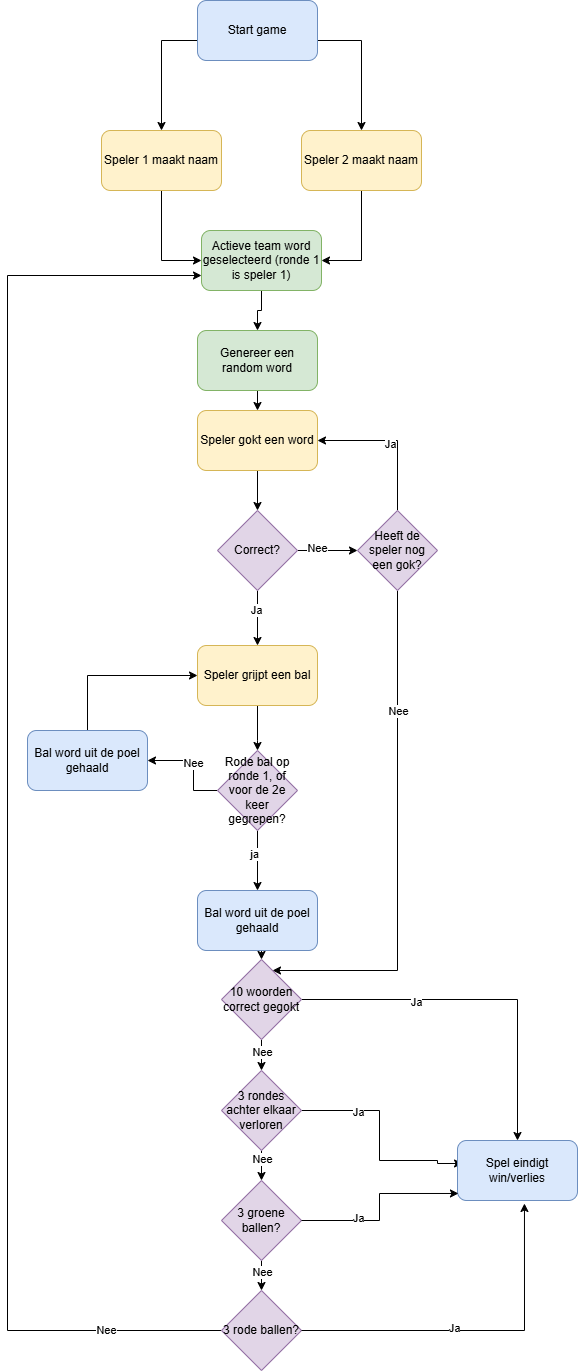

The diagram above was exported from draw.io. Its source (the exported page's mxGraphModel, read from the mxfile embedded in the PNG):
<mxGraphModel dx="1426" dy="777" grid="1" gridSize="10" guides="1" tooltips="1" connect="1" arrows="1" fold="1" page="1" pageScale="1" pageWidth="827" pageHeight="1169" math="0" shadow="0">
  <root>
    <mxCell id="0" />
    <mxCell id="1" parent="0" />
    <mxCell id="oClGTv9jNvnOxV3lfpxi-3" style="edgeStyle=orthogonalEdgeStyle;rounded=0;orthogonalLoop=1;jettySize=auto;html=1;entryX=0.5;entryY=0;entryDx=0;entryDy=0;" edge="1" parent="1" source="uWzpOT1AdCiu_1bDRIk7-1" target="oClGTv9jNvnOxV3lfpxi-1">
      <mxGeometry relative="1" as="geometry">
        <Array as="points">
          <mxPoint x="314" y="170" />
        </Array>
      </mxGeometry>
    </mxCell>
    <mxCell id="oClGTv9jNvnOxV3lfpxi-4" style="edgeStyle=orthogonalEdgeStyle;rounded=0;orthogonalLoop=1;jettySize=auto;html=1;entryX=0.5;entryY=0;entryDx=0;entryDy=0;" edge="1" parent="1" source="uWzpOT1AdCiu_1bDRIk7-1" target="oClGTv9jNvnOxV3lfpxi-2">
      <mxGeometry relative="1" as="geometry">
        <Array as="points">
          <mxPoint x="514" y="170" />
        </Array>
      </mxGeometry>
    </mxCell>
    <mxCell id="uWzpOT1AdCiu_1bDRIk7-1" value="Start game" style="rounded=1;whiteSpace=wrap;html=1;fillColor=#dae8fc;strokeColor=#6c8ebf;" parent="1" vertex="1">
      <mxGeometry x="350" y="130" width="120" height="60" as="geometry" />
    </mxCell>
    <mxCell id="uWzpOT1AdCiu_1bDRIk7-5" style="edgeStyle=orthogonalEdgeStyle;rounded=0;orthogonalLoop=1;jettySize=auto;html=1;exitX=0.5;exitY=1;exitDx=0;exitDy=0;entryX=0.5;entryY=0;entryDx=0;entryDy=0;" parent="1" source="uWzpOT1AdCiu_1bDRIk7-2" target="uWzpOT1AdCiu_1bDRIk7-4" edge="1">
      <mxGeometry relative="1" as="geometry" />
    </mxCell>
    <mxCell id="uWzpOT1AdCiu_1bDRIk7-2" value="Genereer een random word" style="rounded=1;whiteSpace=wrap;html=1;fillColor=#d5e8d4;strokeColor=#82b366;" parent="1" vertex="1">
      <mxGeometry x="350" y="460" width="120" height="60" as="geometry" />
    </mxCell>
    <mxCell id="uWzpOT1AdCiu_1bDRIk7-7" style="edgeStyle=orthogonalEdgeStyle;rounded=0;orthogonalLoop=1;jettySize=auto;html=1;entryX=0.5;entryY=0;entryDx=0;entryDy=0;" parent="1" source="uWzpOT1AdCiu_1bDRIk7-4" target="uWzpOT1AdCiu_1bDRIk7-6" edge="1">
      <mxGeometry relative="1" as="geometry" />
    </mxCell>
    <mxCell id="uWzpOT1AdCiu_1bDRIk7-4" value="Speler gokt een word" style="rounded=1;whiteSpace=wrap;html=1;fillColor=#fff2cc;strokeColor=#d6b656;" parent="1" vertex="1">
      <mxGeometry x="350" y="540" width="120" height="60" as="geometry" />
    </mxCell>
    <mxCell id="uWzpOT1AdCiu_1bDRIk7-9" style="edgeStyle=orthogonalEdgeStyle;rounded=0;orthogonalLoop=1;jettySize=auto;html=1;" parent="1" source="uWzpOT1AdCiu_1bDRIk7-6" target="uWzpOT1AdCiu_1bDRIk7-8" edge="1">
      <mxGeometry relative="1" as="geometry" />
    </mxCell>
    <mxCell id="uWzpOT1AdCiu_1bDRIk7-10" value="Nee" style="edgeLabel;html=1;align=center;verticalAlign=middle;resizable=0;points=[];" parent="uWzpOT1AdCiu_1bDRIk7-9" vertex="1" connectable="0">
      <mxGeometry x="-0.3667" y="3" relative="1" as="geometry">
        <mxPoint as="offset" />
      </mxGeometry>
    </mxCell>
    <mxCell id="uWzpOT1AdCiu_1bDRIk7-14" style="edgeStyle=orthogonalEdgeStyle;rounded=0;orthogonalLoop=1;jettySize=auto;html=1;entryX=0.5;entryY=0;entryDx=0;entryDy=0;" parent="1" source="uWzpOT1AdCiu_1bDRIk7-6" target="uWzpOT1AdCiu_1bDRIk7-13" edge="1">
      <mxGeometry relative="1" as="geometry" />
    </mxCell>
    <mxCell id="uWzpOT1AdCiu_1bDRIk7-15" value="Ja" style="edgeLabel;html=1;align=center;verticalAlign=middle;resizable=0;points=[];" parent="uWzpOT1AdCiu_1bDRIk7-14" vertex="1" connectable="0">
      <mxGeometry x="-0.3091" y="-2" relative="1" as="geometry">
        <mxPoint as="offset" />
      </mxGeometry>
    </mxCell>
    <mxCell id="uWzpOT1AdCiu_1bDRIk7-6" value="Correct?" style="rhombus;whiteSpace=wrap;html=1;fillColor=#e1d5e7;strokeColor=#9673a6;" parent="1" vertex="1">
      <mxGeometry x="370" y="640" width="80" height="80" as="geometry" />
    </mxCell>
    <mxCell id="uWzpOT1AdCiu_1bDRIk7-11" style="edgeStyle=orthogonalEdgeStyle;rounded=0;orthogonalLoop=1;jettySize=auto;html=1;exitX=0.5;exitY=0;exitDx=0;exitDy=0;entryX=1;entryY=0.5;entryDx=0;entryDy=0;" parent="1" source="uWzpOT1AdCiu_1bDRIk7-8" target="uWzpOT1AdCiu_1bDRIk7-4" edge="1">
      <mxGeometry relative="1" as="geometry" />
    </mxCell>
    <mxCell id="uWzpOT1AdCiu_1bDRIk7-12" value="Ja" style="edgeLabel;html=1;align=center;verticalAlign=middle;resizable=0;points=[];" parent="uWzpOT1AdCiu_1bDRIk7-11" vertex="1" connectable="0">
      <mxGeometry x="0.04" y="3" relative="1" as="geometry">
        <mxPoint as="offset" />
      </mxGeometry>
    </mxCell>
    <mxCell id="uWzpOT1AdCiu_1bDRIk7-18" style="edgeStyle=orthogonalEdgeStyle;rounded=0;orthogonalLoop=1;jettySize=auto;html=1;exitX=0.5;exitY=1;exitDx=0;exitDy=0;" parent="1" source="uWzpOT1AdCiu_1bDRIk7-8" target="oClGTv9jNvnOxV3lfpxi-23" edge="1">
      <mxGeometry relative="1" as="geometry">
        <mxPoint x="550" y="1000" as="targetPoint" />
        <Array as="points">
          <mxPoint x="550" y="1100" />
        </Array>
      </mxGeometry>
    </mxCell>
    <mxCell id="uWzpOT1AdCiu_1bDRIk7-19" value="Nee" style="edgeLabel;html=1;align=center;verticalAlign=middle;resizable=0;points=[];" parent="uWzpOT1AdCiu_1bDRIk7-18" vertex="1" connectable="0">
      <mxGeometry x="-0.5229" relative="1" as="geometry">
        <mxPoint as="offset" />
      </mxGeometry>
    </mxCell>
    <mxCell id="uWzpOT1AdCiu_1bDRIk7-8" value="Heeft de speler nog een gok?" style="rhombus;whiteSpace=wrap;html=1;fillColor=#e1d5e7;strokeColor=#9673a6;" parent="1" vertex="1">
      <mxGeometry x="510" y="640" width="80" height="80" as="geometry" />
    </mxCell>
    <mxCell id="uWzpOT1AdCiu_1bDRIk7-17" style="edgeStyle=orthogonalEdgeStyle;rounded=0;orthogonalLoop=1;jettySize=auto;html=1;" parent="1" source="uWzpOT1AdCiu_1bDRIk7-13" edge="1">
      <mxGeometry relative="1" as="geometry">
        <mxPoint x="410" y="880" as="targetPoint" />
        <Array as="points">
          <mxPoint x="410" y="870" />
        </Array>
      </mxGeometry>
    </mxCell>
    <mxCell id="uWzpOT1AdCiu_1bDRIk7-13" value="Speler grijpt een bal" style="rounded=1;whiteSpace=wrap;html=1;fillColor=#fff2cc;strokeColor=#d6b656;" parent="1" vertex="1">
      <mxGeometry x="350" y="775" width="120" height="60" as="geometry" />
    </mxCell>
    <mxCell id="oClGTv9jNvnOxV3lfpxi-28" style="edgeStyle=orthogonalEdgeStyle;rounded=0;orthogonalLoop=1;jettySize=auto;html=1;exitX=0.5;exitY=1;exitDx=0;exitDy=0;entryX=0.5;entryY=0;entryDx=0;entryDy=0;" edge="1" parent="1" source="uWzpOT1AdCiu_1bDRIk7-16" target="oClGTv9jNvnOxV3lfpxi-24">
      <mxGeometry relative="1" as="geometry" />
    </mxCell>
    <mxCell id="oClGTv9jNvnOxV3lfpxi-31" value="Nee" style="edgeLabel;html=1;align=center;verticalAlign=middle;resizable=0;points=[];" vertex="1" connectable="0" parent="oClGTv9jNvnOxV3lfpxi-28">
      <mxGeometry x="-0.4667" relative="1" as="geometry">
        <mxPoint as="offset" />
      </mxGeometry>
    </mxCell>
    <mxCell id="oClGTv9jNvnOxV3lfpxi-34" style="edgeStyle=orthogonalEdgeStyle;rounded=0;orthogonalLoop=1;jettySize=auto;html=1;entryX=0.042;entryY=0.383;entryDx=0;entryDy=0;entryPerimeter=0;" edge="1" parent="1" source="uWzpOT1AdCiu_1bDRIk7-16" target="uWzpOT1AdCiu_1bDRIk7-23">
      <mxGeometry relative="1" as="geometry">
        <mxPoint x="590" y="1300" as="targetPoint" />
        <Array as="points">
          <mxPoint x="532" y="1240" />
          <mxPoint x="532" y="1290" />
          <mxPoint x="590" y="1290" />
          <mxPoint x="590" y="1293" />
        </Array>
      </mxGeometry>
    </mxCell>
    <mxCell id="oClGTv9jNvnOxV3lfpxi-39" value="Ja" style="edgeLabel;html=1;align=center;verticalAlign=middle;resizable=0;points=[];" vertex="1" connectable="0" parent="oClGTv9jNvnOxV3lfpxi-34">
      <mxGeometry x="-0.4767" y="-1" relative="1" as="geometry">
        <mxPoint as="offset" />
      </mxGeometry>
    </mxCell>
    <mxCell id="uWzpOT1AdCiu_1bDRIk7-16" value="3 rondes achter elkaar verloren" style="rhombus;whiteSpace=wrap;html=1;fillColor=#e1d5e7;strokeColor=#9673a6;" parent="1" vertex="1">
      <mxGeometry x="374" y="1200" width="80" height="80" as="geometry" />
    </mxCell>
    <mxCell id="uWzpOT1AdCiu_1bDRIk7-23" value="Spel eindigt win/verlies" style="rounded=1;whiteSpace=wrap;html=1;fillColor=#dae8fc;strokeColor=#6c8ebf;" parent="1" vertex="1">
      <mxGeometry x="610" y="1270" width="120" height="60" as="geometry" />
    </mxCell>
    <mxCell id="oClGTv9jNvnOxV3lfpxi-6" style="edgeStyle=orthogonalEdgeStyle;rounded=0;orthogonalLoop=1;jettySize=auto;html=1;entryX=0;entryY=0.5;entryDx=0;entryDy=0;" edge="1" parent="1" source="oClGTv9jNvnOxV3lfpxi-1" target="oClGTv9jNvnOxV3lfpxi-5">
      <mxGeometry relative="1" as="geometry" />
    </mxCell>
    <mxCell id="oClGTv9jNvnOxV3lfpxi-1" value="Speler 1 maakt naam" style="rounded=1;whiteSpace=wrap;html=1;fillColor=#fff2cc;strokeColor=#d6b656;" vertex="1" parent="1">
      <mxGeometry x="254" y="260" width="120" height="60" as="geometry" />
    </mxCell>
    <mxCell id="oClGTv9jNvnOxV3lfpxi-7" style="edgeStyle=orthogonalEdgeStyle;rounded=0;orthogonalLoop=1;jettySize=auto;html=1;entryX=1;entryY=0.5;entryDx=0;entryDy=0;" edge="1" parent="1" source="oClGTv9jNvnOxV3lfpxi-2" target="oClGTv9jNvnOxV3lfpxi-5">
      <mxGeometry relative="1" as="geometry" />
    </mxCell>
    <mxCell id="oClGTv9jNvnOxV3lfpxi-2" value="Speler 2 maakt naam" style="rounded=1;whiteSpace=wrap;html=1;fillColor=#fff2cc;strokeColor=#d6b656;" vertex="1" parent="1">
      <mxGeometry x="454" y="260" width="120" height="60" as="geometry" />
    </mxCell>
    <mxCell id="oClGTv9jNvnOxV3lfpxi-22" style="edgeStyle=orthogonalEdgeStyle;rounded=0;orthogonalLoop=1;jettySize=auto;html=1;entryX=0.5;entryY=0;entryDx=0;entryDy=0;" edge="1" parent="1" source="oClGTv9jNvnOxV3lfpxi-5" target="uWzpOT1AdCiu_1bDRIk7-2">
      <mxGeometry relative="1" as="geometry" />
    </mxCell>
    <mxCell id="oClGTv9jNvnOxV3lfpxi-5" value="Actieve team word geselecteerd (ronde 1 is speler 1)" style="rounded=1;whiteSpace=wrap;html=1;fillColor=#d5e8d4;strokeColor=#82b366;" vertex="1" parent="1">
      <mxGeometry x="354" y="360" width="120" height="60" as="geometry" />
    </mxCell>
    <mxCell id="oClGTv9jNvnOxV3lfpxi-13" style="edgeStyle=orthogonalEdgeStyle;rounded=0;orthogonalLoop=1;jettySize=auto;html=1;" edge="1" parent="1" source="oClGTv9jNvnOxV3lfpxi-12">
      <mxGeometry relative="1" as="geometry">
        <mxPoint x="410" y="1020" as="targetPoint" />
      </mxGeometry>
    </mxCell>
    <mxCell id="oClGTv9jNvnOxV3lfpxi-14" value="ja" style="edgeLabel;html=1;align=center;verticalAlign=middle;resizable=0;points=[];" vertex="1" connectable="0" parent="oClGTv9jNvnOxV3lfpxi-13">
      <mxGeometry x="-0.2397" y="-4" relative="1" as="geometry">
        <mxPoint as="offset" />
      </mxGeometry>
    </mxCell>
    <mxCell id="oClGTv9jNvnOxV3lfpxi-17" style="edgeStyle=orthogonalEdgeStyle;rounded=0;orthogonalLoop=1;jettySize=auto;html=1;" edge="1" parent="1" source="oClGTv9jNvnOxV3lfpxi-12">
      <mxGeometry relative="1" as="geometry">
        <mxPoint x="300" y="890" as="targetPoint" />
        <Array as="points">
          <mxPoint x="346" y="920" />
        </Array>
      </mxGeometry>
    </mxCell>
    <mxCell id="oClGTv9jNvnOxV3lfpxi-18" value="Nee" style="edgeLabel;html=1;align=center;verticalAlign=middle;resizable=0;points=[];" vertex="1" connectable="0" parent="oClGTv9jNvnOxV3lfpxi-17">
      <mxGeometry x="0.0305" y="1" relative="1" as="geometry">
        <mxPoint as="offset" />
      </mxGeometry>
    </mxCell>
    <mxCell id="oClGTv9jNvnOxV3lfpxi-12" value="Rode bal op ronde 1, of voor de 2e keer gegrepen?" style="rhombus;whiteSpace=wrap;html=1;fillColor=#e1d5e7;strokeColor=#9673a6;" vertex="1" parent="1">
      <mxGeometry x="370" y="880" width="80" height="80" as="geometry" />
    </mxCell>
    <mxCell id="oClGTv9jNvnOxV3lfpxi-20" style="edgeStyle=orthogonalEdgeStyle;rounded=0;orthogonalLoop=1;jettySize=auto;html=1;entryX=0;entryY=0.5;entryDx=0;entryDy=0;" edge="1" parent="1" source="oClGTv9jNvnOxV3lfpxi-19" target="uWzpOT1AdCiu_1bDRIk7-13">
      <mxGeometry relative="1" as="geometry">
        <Array as="points">
          <mxPoint x="240" y="805" />
        </Array>
      </mxGeometry>
    </mxCell>
    <mxCell id="oClGTv9jNvnOxV3lfpxi-19" value="Bal word uit de poel gehaald" style="rounded=1;whiteSpace=wrap;html=1;fillColor=#dae8fc;strokeColor=#6c8ebf;" vertex="1" parent="1">
      <mxGeometry x="180" y="860" width="120" height="60" as="geometry" />
    </mxCell>
    <mxCell id="oClGTv9jNvnOxV3lfpxi-26" style="edgeStyle=orthogonalEdgeStyle;rounded=0;orthogonalLoop=1;jettySize=auto;html=1;exitX=0.5;exitY=1;exitDx=0;exitDy=0;entryX=0.5;entryY=0;entryDx=0;entryDy=0;" edge="1" parent="1" source="oClGTv9jNvnOxV3lfpxi-21" target="oClGTv9jNvnOxV3lfpxi-23">
      <mxGeometry relative="1" as="geometry" />
    </mxCell>
    <mxCell id="oClGTv9jNvnOxV3lfpxi-21" value="Bal word uit de poel gehaald" style="rounded=1;whiteSpace=wrap;html=1;fillColor=#dae8fc;strokeColor=#6c8ebf;" vertex="1" parent="1">
      <mxGeometry x="350" y="1020" width="120" height="60" as="geometry" />
    </mxCell>
    <mxCell id="oClGTv9jNvnOxV3lfpxi-27" style="edgeStyle=orthogonalEdgeStyle;rounded=0;orthogonalLoop=1;jettySize=auto;html=1;exitX=0.5;exitY=1;exitDx=0;exitDy=0;entryX=0.5;entryY=0;entryDx=0;entryDy=0;" edge="1" parent="1" source="oClGTv9jNvnOxV3lfpxi-23" target="uWzpOT1AdCiu_1bDRIk7-16">
      <mxGeometry relative="1" as="geometry" />
    </mxCell>
    <mxCell id="oClGTv9jNvnOxV3lfpxi-30" value="Nee" style="edgeLabel;html=1;align=center;verticalAlign=middle;resizable=0;points=[];" vertex="1" connectable="0" parent="oClGTv9jNvnOxV3lfpxi-27">
      <mxGeometry x="-0.2258" relative="1" as="geometry">
        <mxPoint as="offset" />
      </mxGeometry>
    </mxCell>
    <mxCell id="oClGTv9jNvnOxV3lfpxi-33" style="edgeStyle=orthogonalEdgeStyle;rounded=0;orthogonalLoop=1;jettySize=auto;html=1;" edge="1" parent="1" source="oClGTv9jNvnOxV3lfpxi-23" target="uWzpOT1AdCiu_1bDRIk7-23">
      <mxGeometry relative="1" as="geometry" />
    </mxCell>
    <mxCell id="oClGTv9jNvnOxV3lfpxi-40" value="Ja" style="edgeLabel;html=1;align=center;verticalAlign=middle;resizable=0;points=[];" vertex="1" connectable="0" parent="oClGTv9jNvnOxV3lfpxi-33">
      <mxGeometry x="-0.3613" y="-2" relative="1" as="geometry">
        <mxPoint as="offset" />
      </mxGeometry>
    </mxCell>
    <mxCell id="oClGTv9jNvnOxV3lfpxi-23" value="10 woorden correct gegokt" style="rhombus;whiteSpace=wrap;html=1;fillColor=#e1d5e7;strokeColor=#9673a6;" vertex="1" parent="1">
      <mxGeometry x="374" y="1089" width="80" height="80" as="geometry" />
    </mxCell>
    <mxCell id="oClGTv9jNvnOxV3lfpxi-29" style="edgeStyle=orthogonalEdgeStyle;rounded=0;orthogonalLoop=1;jettySize=auto;html=1;exitX=0.5;exitY=1;exitDx=0;exitDy=0;entryX=0.5;entryY=0;entryDx=0;entryDy=0;" edge="1" parent="1" source="oClGTv9jNvnOxV3lfpxi-24" target="oClGTv9jNvnOxV3lfpxi-25">
      <mxGeometry relative="1" as="geometry" />
    </mxCell>
    <mxCell id="oClGTv9jNvnOxV3lfpxi-32" value="Nee" style="edgeLabel;html=1;align=center;verticalAlign=middle;resizable=0;points=[];" vertex="1" connectable="0" parent="oClGTv9jNvnOxV3lfpxi-29">
      <mxGeometry x="-0.2667" relative="1" as="geometry">
        <mxPoint as="offset" />
      </mxGeometry>
    </mxCell>
    <mxCell id="oClGTv9jNvnOxV3lfpxi-24" value="3 groene ballen?" style="rhombus;whiteSpace=wrap;html=1;fillColor=#e1d5e7;strokeColor=#9673a6;" vertex="1" parent="1">
      <mxGeometry x="374" y="1310" width="80" height="80" as="geometry" />
    </mxCell>
    <mxCell id="oClGTv9jNvnOxV3lfpxi-42" style="edgeStyle=orthogonalEdgeStyle;rounded=0;orthogonalLoop=1;jettySize=auto;html=1;entryX=0;entryY=0.75;entryDx=0;entryDy=0;" edge="1" parent="1" source="oClGTv9jNvnOxV3lfpxi-25" target="oClGTv9jNvnOxV3lfpxi-5">
      <mxGeometry relative="1" as="geometry">
        <Array as="points">
          <mxPoint x="160" y="1460" />
          <mxPoint x="160" y="405" />
        </Array>
      </mxGeometry>
    </mxCell>
    <mxCell id="oClGTv9jNvnOxV3lfpxi-43" value="Nee" style="edgeLabel;html=1;align=center;verticalAlign=middle;resizable=0;points=[];" vertex="1" connectable="0" parent="oClGTv9jNvnOxV3lfpxi-42">
      <mxGeometry x="-0.8414" y="-1" relative="1" as="geometry">
        <mxPoint as="offset" />
      </mxGeometry>
    </mxCell>
    <mxCell id="oClGTv9jNvnOxV3lfpxi-25" value="3 rode ballen?" style="rhombus;whiteSpace=wrap;html=1;fillColor=#e1d5e7;strokeColor=#9673a6;" vertex="1" parent="1">
      <mxGeometry x="374" y="1420" width="80" height="80" as="geometry" />
    </mxCell>
    <mxCell id="oClGTv9jNvnOxV3lfpxi-35" style="edgeStyle=orthogonalEdgeStyle;rounded=0;orthogonalLoop=1;jettySize=auto;html=1;entryX=0.008;entryY=0.883;entryDx=0;entryDy=0;entryPerimeter=0;" edge="1" parent="1" source="oClGTv9jNvnOxV3lfpxi-24" target="uWzpOT1AdCiu_1bDRIk7-23">
      <mxGeometry relative="1" as="geometry" />
    </mxCell>
    <mxCell id="oClGTv9jNvnOxV3lfpxi-38" value="Ja" style="edgeLabel;html=1;align=center;verticalAlign=middle;resizable=0;points=[];" vertex="1" connectable="0" parent="oClGTv9jNvnOxV3lfpxi-35">
      <mxGeometry x="-0.3912" y="3" relative="1" as="geometry">
        <mxPoint as="offset" />
      </mxGeometry>
    </mxCell>
    <mxCell id="oClGTv9jNvnOxV3lfpxi-36" style="edgeStyle=orthogonalEdgeStyle;rounded=0;orthogonalLoop=1;jettySize=auto;html=1;entryX=0.558;entryY=1.05;entryDx=0;entryDy=0;entryPerimeter=0;" edge="1" parent="1" source="oClGTv9jNvnOxV3lfpxi-25" target="uWzpOT1AdCiu_1bDRIk7-23">
      <mxGeometry relative="1" as="geometry" />
    </mxCell>
    <mxCell id="oClGTv9jNvnOxV3lfpxi-37" value="Ja" style="edgeLabel;html=1;align=center;verticalAlign=middle;resizable=0;points=[];" vertex="1" connectable="0" parent="oClGTv9jNvnOxV3lfpxi-36">
      <mxGeometry x="-0.1314" y="3" relative="1" as="geometry">
        <mxPoint as="offset" />
      </mxGeometry>
    </mxCell>
  </root>
</mxGraphModel>